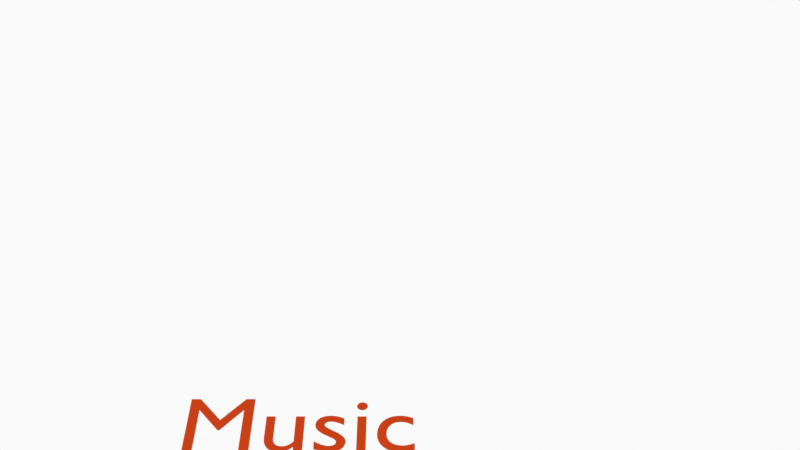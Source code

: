 # Source: Music_Icon.blend  (saved by Blender 4.5.88; exported with 4.5.12 LTS)
import bpy
from mathutils import Matrix  # noqa: F401  (used for matrix-valued properties, if any)

bpy.ops.wm.read_factory_settings(use_empty=True)
scene = bpy.context.scene
scene.name = 'Scene'

# ---- collections
col_collection = bpy.data.collections.new('Collection'); scene.collection.children.link(col_collection)
col_camera = bpy.data.collections.new('Camera'); scene.collection.children.link(col_camera)

# ---- materials (node trees are filled in below, after node groups)
mat_solid_stroke = bpy.data.materials.new('Solid Stroke')
mat_solid_stroke.roughness = 0.5
mat_squares_stroke = bpy.data.materials.new('Squares Stroke')
mat_squares_stroke.roughness = 0.5
mat_solid_fill = bpy.data.materials.new('Solid Fill')
mat_solid_fill.roughness = 0.5
mat_dots_stroke = bpy.data.materials.new('Dots Stroke')
mat_dots_stroke.roughness = 0.5
mat_material = bpy.data.materials.new('Material')
mat_material_001 = bpy.data.materials.new('Material.001')
mat_material_002 = bpy.data.materials.new('Material.002')
mat_material_003 = bpy.data.materials.new('Material.003')
mat_material_004 = bpy.data.materials.new('Material.004')
mat_material_005 = bpy.data.materials.new('Material.005')
mat_material_006 = bpy.data.materials.new('Material.006')
mat_material_007 = bpy.data.materials.new('Material.007')
mat_material_008 = bpy.data.materials.new('Material.008')
mat_material_009 = bpy.data.materials.new('Material.009')
mat_material_010 = bpy.data.materials.new('Material.010')
mat_material_011 = bpy.data.materials.new('Material.011')
mat_material_012 = bpy.data.materials.new('Material.012')
mat_material_013 = bpy.data.materials.new('Material.013')
mat_material_014 = bpy.data.materials.new('Material.014')
mat_material_015 = bpy.data.materials.new('Material.015')
mat_material_016 = bpy.data.materials.new('Material.016')
mat_material_017 = bpy.data.materials.new('Material.017')
mat_material_018 = bpy.data.materials.new('Material.018')

# ---- material node trees
mat_dots_stroke.use_nodes = True; mat_dots_stroke.node_tree.nodes.clear()
_N = mat_dots_stroke.node_tree.nodes; _L = mat_dots_stroke.node_tree.links
n0 = _N.new('ShaderNodeOutputMaterial'); n0.name = 'Material Output'; n0.location = (200, 100)
n1 = _N.new('ShaderNodeBsdfPrincipled'); n1.name = 'Principled BSDF'; n1.location = (-200, 100)
n1.inputs[3].default_value = 1.45
_L.new(n1.outputs[0], n0.inputs[0])
n0.is_active_output = True
mat_material.use_nodes = True; mat_material.node_tree.nodes.clear()
_N = mat_material.node_tree.nodes; _L = mat_material.node_tree.links
n0 = _N.new('ShaderNodeBsdfPrincipled'); n0.name = 'Principled BSDF'; n0.location = (-200, 100)
n1 = _N.new('ShaderNodeOutputMaterial'); n1.name = 'Material Output'; n1.location = (200, 100)
_L.new(n0.outputs[0], n1.inputs[0])
n1.is_active_output = True
mat_material_001.use_nodes = True; mat_material_001.node_tree.nodes.clear()
_N = mat_material_001.node_tree.nodes; _L = mat_material_001.node_tree.links
n0 = _N.new('ShaderNodeBsdfPrincipled'); n0.name = 'Principled BSDF'; n0.location = (-200, 100)
n1 = _N.new('ShaderNodeOutputMaterial'); n1.name = 'Material Output'; n1.location = (200, 100)
_L.new(n0.outputs[0], n1.inputs[0])
n1.is_active_output = True
mat_material_002.use_nodes = True; mat_material_002.node_tree.nodes.clear()
_N = mat_material_002.node_tree.nodes; _L = mat_material_002.node_tree.links
n0 = _N.new('ShaderNodeBsdfPrincipled'); n0.name = 'Principled BSDF'; n0.location = (-200, 100)
n1 = _N.new('ShaderNodeOutputMaterial'); n1.name = 'Material Output'; n1.location = (200, 100)
_L.new(n0.outputs[0], n1.inputs[0])
n1.is_active_output = True
mat_material_003.use_nodes = True; mat_material_003.node_tree.nodes.clear()
_N = mat_material_003.node_tree.nodes; _L = mat_material_003.node_tree.links
n0 = _N.new('ShaderNodeBsdfPrincipled'); n0.name = 'Principled BSDF'; n0.location = (-200, 100)
n1 = _N.new('ShaderNodeOutputMaterial'); n1.name = 'Material Output'; n1.location = (200, 100)
_L.new(n0.outputs[0], n1.inputs[0])
n1.is_active_output = True
mat_material_004.use_nodes = True; mat_material_004.node_tree.nodes.clear()
_N = mat_material_004.node_tree.nodes; _L = mat_material_004.node_tree.links
n0 = _N.new('ShaderNodeBsdfPrincipled'); n0.name = 'Principled BSDF'; n0.location = (-200, 100)
n1 = _N.new('ShaderNodeOutputMaterial'); n1.name = 'Material Output'; n1.location = (200, 100)
_L.new(n0.outputs[0], n1.inputs[0])
n1.is_active_output = True
mat_material_005.use_nodes = True; mat_material_005.node_tree.nodes.clear()
_N = mat_material_005.node_tree.nodes; _L = mat_material_005.node_tree.links
n0 = _N.new('ShaderNodeBsdfPrincipled'); n0.name = 'Principled BSDF'; n0.location = (-200, 100)
n1 = _N.new('ShaderNodeOutputMaterial'); n1.name = 'Material Output'; n1.location = (200, 100)
_L.new(n0.outputs[0], n1.inputs[0])
n1.is_active_output = True
mat_material_006.use_nodes = True; mat_material_006.node_tree.nodes.clear()
_N = mat_material_006.node_tree.nodes; _L = mat_material_006.node_tree.links
n0 = _N.new('ShaderNodeBsdfPrincipled'); n0.name = 'Principled BSDF'; n0.location = (-200, 100)
n1 = _N.new('ShaderNodeOutputMaterial'); n1.name = 'Material Output'; n1.location = (200, 100)
_L.new(n0.outputs[0], n1.inputs[0])
n1.is_active_output = True
mat_material_007.use_nodes = True; mat_material_007.node_tree.nodes.clear()
_N = mat_material_007.node_tree.nodes; _L = mat_material_007.node_tree.links
n0 = _N.new('ShaderNodeBsdfPrincipled'); n0.name = 'Principled BSDF'; n0.location = (-200, 100)
n1 = _N.new('ShaderNodeOutputMaterial'); n1.name = 'Material Output'; n1.location = (200, 100)
_L.new(n0.outputs[0], n1.inputs[0])
n1.is_active_output = True
mat_material_008.use_nodes = True; mat_material_008.node_tree.nodes.clear()
_N = mat_material_008.node_tree.nodes; _L = mat_material_008.node_tree.links
n0 = _N.new('ShaderNodeBsdfPrincipled'); n0.name = 'Principled BSDF'; n0.location = (-200, 100)
n1 = _N.new('ShaderNodeOutputMaterial'); n1.name = 'Material Output'; n1.location = (200, 100)
_L.new(n0.outputs[0], n1.inputs[0])
n1.is_active_output = True
mat_material_009.use_nodes = True; mat_material_009.node_tree.nodes.clear()
_N = mat_material_009.node_tree.nodes; _L = mat_material_009.node_tree.links
n0 = _N.new('ShaderNodeBsdfPrincipled'); n0.name = 'Principled BSDF'; n0.location = (-200, 100)
n1 = _N.new('ShaderNodeOutputMaterial'); n1.name = 'Material Output'; n1.location = (200, 100)
_L.new(n0.outputs[0], n1.inputs[0])
n1.is_active_output = True
mat_material_010.use_nodes = True; mat_material_010.node_tree.nodes.clear()
_N = mat_material_010.node_tree.nodes; _L = mat_material_010.node_tree.links
n0 = _N.new('ShaderNodeBsdfPrincipled'); n0.name = 'Principled BSDF'; n0.location = (-200, 100)
n1 = _N.new('ShaderNodeOutputMaterial'); n1.name = 'Material Output'; n1.location = (200, 100)
_L.new(n0.outputs[0], n1.inputs[0])
n1.is_active_output = True
mat_material_011.use_nodes = True; mat_material_011.node_tree.nodes.clear()
_N = mat_material_011.node_tree.nodes; _L = mat_material_011.node_tree.links
n0 = _N.new('ShaderNodeBsdfPrincipled'); n0.name = 'Principled BSDF'; n0.location = (-200, 100)
n1 = _N.new('ShaderNodeOutputMaterial'); n1.name = 'Material Output'; n1.location = (200, 100)
_L.new(n0.outputs[0], n1.inputs[0])
n1.is_active_output = True
mat_material_012.use_nodes = True; mat_material_012.node_tree.nodes.clear()
_N = mat_material_012.node_tree.nodes; _L = mat_material_012.node_tree.links
n0 = _N.new('ShaderNodeBsdfPrincipled'); n0.name = 'Principled BSDF'; n0.location = (-200, 100)
n1 = _N.new('ShaderNodeOutputMaterial'); n1.name = 'Material Output'; n1.location = (200, 100)
_L.new(n0.outputs[0], n1.inputs[0])
n1.is_active_output = True
mat_material_013.use_nodes = True; mat_material_013.node_tree.nodes.clear()
_N = mat_material_013.node_tree.nodes; _L = mat_material_013.node_tree.links
n0 = _N.new('ShaderNodeBsdfPrincipled'); n0.name = 'Principled BSDF'; n0.location = (-200, 100)
n1 = _N.new('ShaderNodeOutputMaterial'); n1.name = 'Material Output'; n1.location = (200, 100)
_L.new(n0.outputs[0], n1.inputs[0])
n1.is_active_output = True
mat_material_014.use_nodes = True; mat_material_014.node_tree.nodes.clear()
_N = mat_material_014.node_tree.nodes; _L = mat_material_014.node_tree.links
n0 = _N.new('ShaderNodeBsdfPrincipled'); n0.name = 'Principled BSDF'; n0.location = (-200, 100)
n1 = _N.new('ShaderNodeOutputMaterial'); n1.name = 'Material Output'; n1.location = (200, 100)
_L.new(n0.outputs[0], n1.inputs[0])
n1.is_active_output = True
mat_material_015.use_nodes = True; mat_material_015.node_tree.nodes.clear()
_N = mat_material_015.node_tree.nodes; _L = mat_material_015.node_tree.links
n0 = _N.new('ShaderNodeBsdfPrincipled'); n0.name = 'Principled BSDF'; n0.location = (-200, 100)
n1 = _N.new('ShaderNodeOutputMaterial'); n1.name = 'Material Output'; n1.location = (200, 100)
_L.new(n0.outputs[0], n1.inputs[0])
n1.is_active_output = True
mat_material_016.use_nodes = True; mat_material_016.node_tree.nodes.clear()
_N = mat_material_016.node_tree.nodes; _L = mat_material_016.node_tree.links
n0 = _N.new('ShaderNodeBsdfPrincipled'); n0.name = 'Principled BSDF'; n0.location = (-200, 100)
n1 = _N.new('ShaderNodeOutputMaterial'); n1.name = 'Material Output'; n1.location = (200, 100)
_L.new(n0.outputs[0], n1.inputs[0])
n1.is_active_output = True
mat_material_017.use_nodes = True; mat_material_017.node_tree.nodes.clear()
_N = mat_material_017.node_tree.nodes; _L = mat_material_017.node_tree.links
n0 = _N.new('ShaderNodeBsdfPrincipled'); n0.name = 'Principled BSDF'; n0.location = (-200, 100)
n1 = _N.new('ShaderNodeOutputMaterial'); n1.name = 'Material Output'; n1.location = (200, 100)
_L.new(n0.outputs[0], n1.inputs[0])
n1.is_active_output = True
mat_material_018.use_nodes = True; mat_material_018.node_tree.nodes.clear()
_N = mat_material_018.node_tree.nodes; _L = mat_material_018.node_tree.links
n0 = _N.new('ShaderNodeOutputMaterial'); n0.name = 'Material Output'; n0.location = (200, 100)
n1 = _N.new('ShaderNodeEmission'); n1.name = 'Emission'; n1.location = (-200, 100)
n1.inputs[0].default_value = (0.5769, 0.05107, 0.00765, 1.0)
_L.new(n1.outputs[0], n0.inputs[0])
n0.is_active_output = True

# ---- world
world_world = bpy.data.worlds.new('World'); scene.world = world_world
world_world.use_nodes = True; world_world.node_tree.nodes.clear()
_N = world_world.node_tree.nodes; _L = world_world.node_tree.links
n0 = _N.new('ShaderNodeOutputWorld'); n0.name = 'World Output'; n0.location = (200, 100)
n1 = _N.new('ShaderNodeBackground'); n1.name = 'Background'; n1.location = (-200, 100)
n1.inputs[0].default_value = (0.9513, 0.9513, 0.9513, 1.0)
_L.new(n1.outputs[0], n0.inputs[0])
n0.is_active_output = True
world_world.color = (0.9513, 0.9513, 0.9513)
world_world.sun_shadow_jitter_overblur = 0.0

# ---- cameras
cam_camera = bpy.data.cameras.new('Camera')
cam_camera.display_size = 2.0

# ---- curves / text
txt_text = bpy.data.curves.new('Text', 'FONT')
txt_text.dimensions = '2D'
txt_text.body = 'Music'
txt_text.materials.append(mat_material_018)

# ---- objects
ob_stroke = bpy.data.objects.new('Stroke', None)
ob_text = bpy.data.objects.new('Text', txt_text)
ob_camera = bpy.data.objects.new('Camera', cam_camera)

# ---- transforms, parenting, visibility, modifiers, constraints
ob_stroke.location = (0.0, 0.0, 0.3142)
ob_stroke.scale = (0.8675, 0.8675, 0.8675)
ob_stroke.empty_display_size = 0.2
ob_stroke.empty_image_offset = (0.0, 0.0)
ob_stroke.empty_image_side = 'FRONT'
ob_stroke.use_grease_pencil_lights = True
ob_stroke.lineart.crease_threshold = 0.0
ob_text.location = (-2.147, -1.476, -2.143)
ob_text.rotation_euler = (0.6458, -0.0, 0.0)
ob_camera.location = (0.0, -12.0, 0.0)
ob_camera.rotation_euler = (1.571, -0.0, -0.0)
ob_camera.empty_image_side = 'FRONT'
ob_camera.lineart.crease_threshold = 0.0

# ---- collection membership
col_collection.objects.link(ob_stroke)
col_collection.objects.link(ob_text)
col_camera.objects.link(ob_camera)

# ---- scene / render settings (as saved in the file)
scene.camera = ob_camera
scene.frame_start = 1; scene.frame_end = 5; scene.frame_set(1)
scene.render.engine = 'CYCLES'
scene.render.image_settings.file_format = 'FFMPEG'
scene.render.film_transparent = True
scene.view_settings.view_transform = 'Standard'
bpy.context.view_layer.update()

